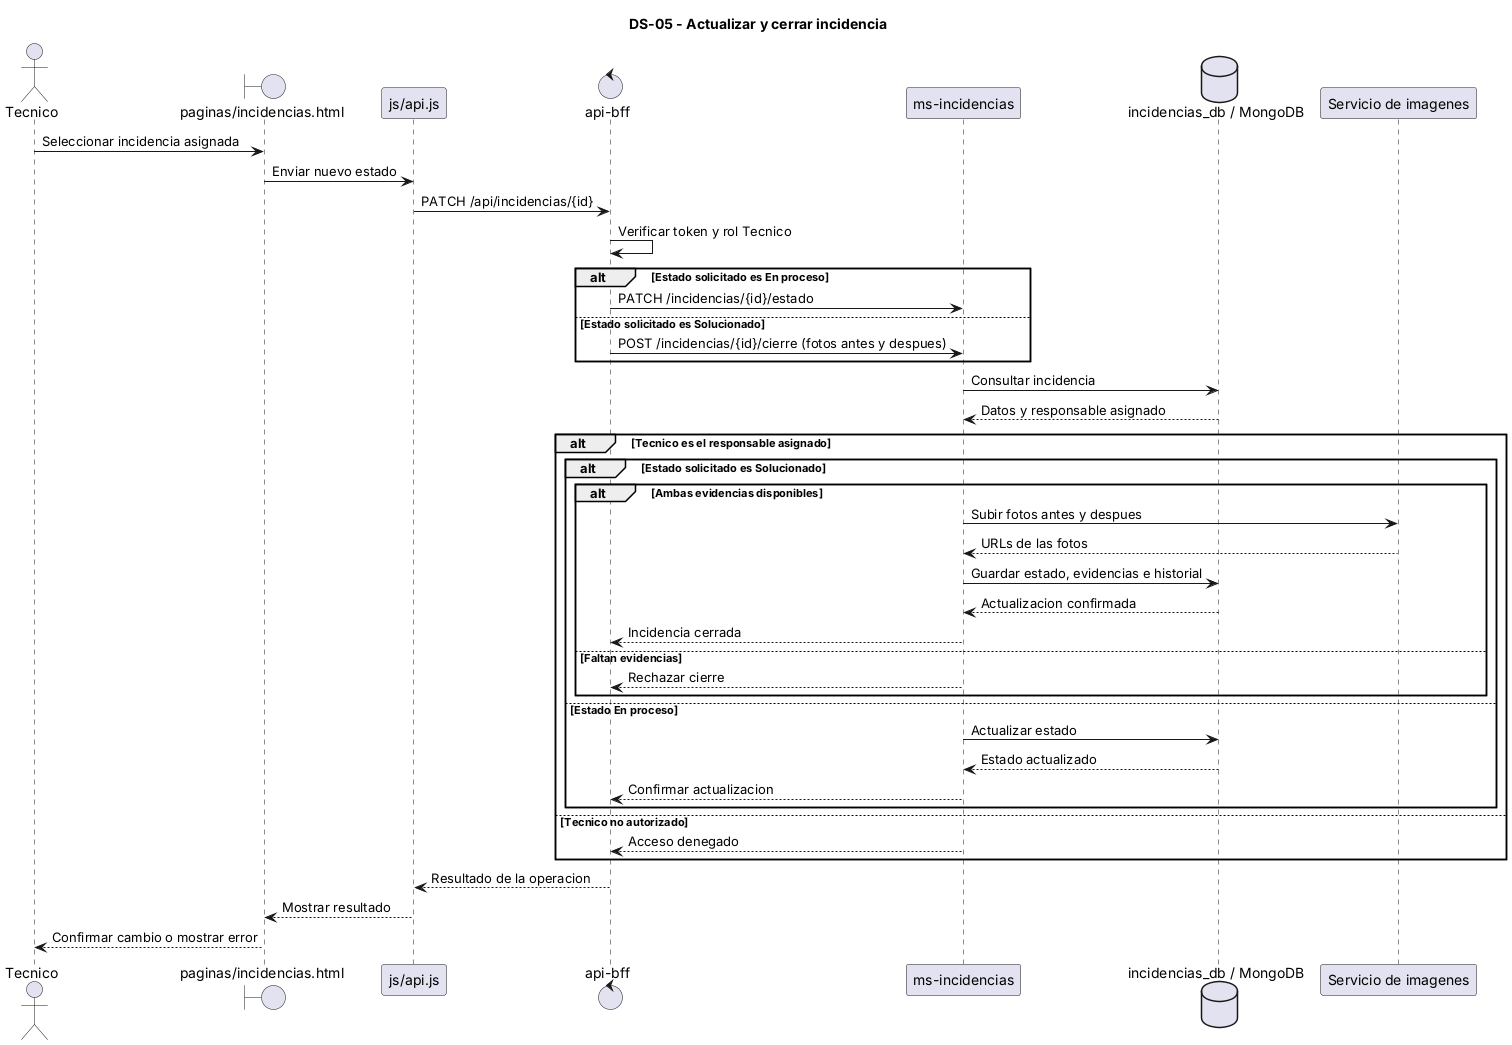

The diagram above was rendered by PlantUML. Its source (embedded in the PNG):
@startuml
title DS-05 - Actualizar y cerrar incidencia

actor Tecnico
boundary "paginas/incidencias.html" as UI
participant "js/api.js" as APIJS
control "api-bff" as BFF
participant "ms-incidencias" as MSI
database "incidencias_db / MongoDB" as BD
participant "Servicio de imagenes" as IMG

Tecnico -> UI : Seleccionar incidencia asignada
UI -> APIJS : Enviar nuevo estado
APIJS -> BFF : PATCH /api/incidencias/{id}
BFF -> BFF : Verificar token y rol Tecnico

alt Estado solicitado es En proceso
    BFF -> MSI : PATCH /incidencias/{id}/estado
else Estado solicitado es Solucionado
    BFF -> MSI : POST /incidencias/{id}/cierre (fotos antes y despues)
end

MSI -> BD : Consultar incidencia
BD --> MSI : Datos y responsable asignado

alt Tecnico es el responsable asignado
    alt Estado solicitado es Solucionado
        alt Ambas evidencias disponibles
            MSI -> IMG : Subir fotos antes y despues
            IMG --> MSI : URLs de las fotos
            MSI -> BD : Guardar estado, evidencias e historial
            BD --> MSI : Actualizacion confirmada
            MSI --> BFF : Incidencia cerrada
        else Faltan evidencias
            MSI --> BFF : Rechazar cierre
        end
    else Estado En proceso
        MSI -> BD : Actualizar estado
        BD --> MSI : Estado actualizado
        MSI --> BFF : Confirmar actualizacion
    end
else Tecnico no autorizado
    MSI --> BFF : Acceso denegado
end

BFF --> APIJS : Resultado de la operacion
APIJS --> UI : Mostrar resultado
UI --> Tecnico : Confirmar cambio o mostrar error

@enduml